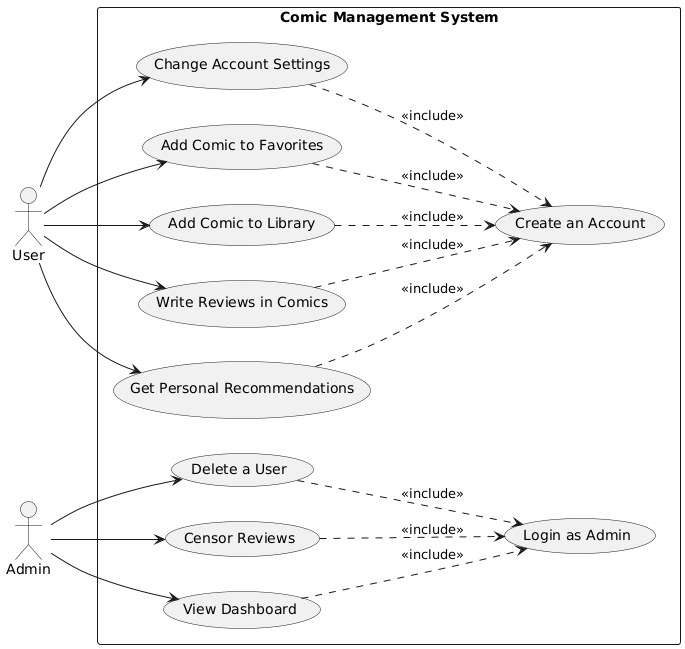

The diagram above was rendered by PlantUML. Its source (embedded in the PNG):
@startuml
left to right direction

rectangle "Comic Management System" {
    usecase "Create an Account" as UC1
    usecase "Change Account Settings" as UC2
    usecase "Add Comic to Favorites" as UC3
    usecase "Add Comic to Library" as UC4
    usecase "Write Reviews in Comics" as UC5
    usecase "Get Personal Recommendations" as UC6

    usecase "Login as Admin" as UC11
    
    usecase "Delete a User" as UC8
    usecase "Censor Reviews" as UC9
    usecase "View Dashboard" as UC10
}

actor User as U
actor Admin as A

' Relationships for User
U --> UC2
U --> UC3
U --> UC4
U --> UC5
U --> UC6

' Include Relationships for User Use Cases
UC2 ..> UC1 : <<include>>
UC3 ..> UC1 : <<include>>
UC4 ..> UC1 : <<include>>
UC5 ..> UC1 : <<include>>
UC6 ..> UC1 : <<include>>

' Relationships for Admin


A --> UC8
A --> UC9
A --> UC10

' Include Relationships for Admin Use Cases

UC8 ..> UC11 : <<include>>
UC9 ..> UC11 : <<include>>
UC10 ..> UC11 : <<include>>
@enduml